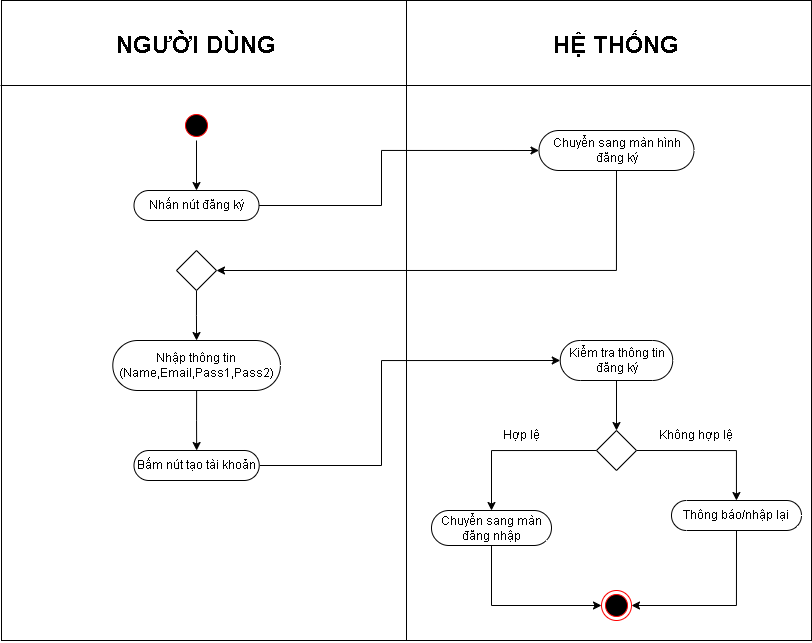

The diagram above was exported from draw.io. Its source (the exported page's mxGraphModel, read from the mxfile embedded in the PNG):
<mxGraphModel dx="943" dy="521" grid="1" gridSize="10" guides="1" tooltips="1" connect="1" arrows="1" fold="1" page="1" pageScale="1" pageWidth="827" pageHeight="1169" math="0" shadow="0">
  <root>
    <mxCell id="0" />
    <mxCell id="1" parent="0" />
    <mxCell id="5WdDcmhyijVjsjcd1mKH-1" parent="1" style="rounded=0;whiteSpace=wrap;html=1;" value="" vertex="1">
      <mxGeometry height="640" width="810" x="9" y="10" as="geometry" />
    </mxCell>
    <mxCell id="5WdDcmhyijVjsjcd1mKH-2" edge="1" parent="1" source="5WdDcmhyijVjsjcd1mKH-1" style="endArrow=none;html=1;rounded=0;entryX=0.5;entryY=0;entryDx=0;entryDy=0;exitX=0.5;exitY=1;exitDx=0;exitDy=0;" target="5WdDcmhyijVjsjcd1mKH-1" value="">
      <mxGeometry height="50" relative="1" width="50" as="geometry">
        <mxPoint x="389" y="170" as="sourcePoint" />
        <mxPoint x="439" y="120" as="targetPoint" />
      </mxGeometry>
    </mxCell>
    <mxCell id="5WdDcmhyijVjsjcd1mKH-3" parent="1" style="line;strokeWidth=1;rotatable=0;dashed=0;labelPosition=right;align=left;verticalAlign=middle;spacingTop=0;spacingLeft=6;points=[];portConstraint=eastwest;" value="" vertex="1">
      <mxGeometry height="10" width="810" x="8" y="90" as="geometry" />
    </mxCell>
    <mxCell id="5WdDcmhyijVjsjcd1mKH-4" parent="1" style="text;html=1;whiteSpace=wrap;strokeColor=none;fillColor=none;align=center;verticalAlign=middle;rounded=0;" value="&lt;b&gt;&lt;font style=&quot;font-size: 24px;&quot;&gt;NGƯỜI DÙNG&lt;/font&gt;&lt;/b&gt;" vertex="1">
      <mxGeometry height="30" width="170" x="119" y="40" as="geometry" />
    </mxCell>
    <mxCell id="5WdDcmhyijVjsjcd1mKH-5" parent="1" style="text;html=1;whiteSpace=wrap;strokeColor=none;fillColor=none;align=center;verticalAlign=middle;rounded=0;" value="&lt;span style=&quot;font-size: 24px;&quot;&gt;&lt;b&gt;HỆ THỐNG&lt;/b&gt;&lt;/span&gt;" vertex="1">
      <mxGeometry height="30" width="170" x="539" y="40" as="geometry" />
    </mxCell>
    <mxCell id="5WdDcmhyijVjsjcd1mKH-6" parent="1" style="ellipse;html=1;shape=startState;fillColor=#000000;strokeColor=#ff0000;" value="" vertex="1">
      <mxGeometry height="30" width="30" x="189" y="120" as="geometry" />
    </mxCell>
    <mxCell id="5WdDcmhyijVjsjcd1mKH-7" parent="1" style="html=1;dashed=0;whiteSpace=wrap;shape=mxgraph.dfd.start" value="Nhấn nút đăng ký" vertex="1">
      <mxGeometry height="30" width="125" x="141.5" y="200" as="geometry" />
    </mxCell>
    <mxCell id="5WdDcmhyijVjsjcd1mKH-8" edge="1" parent="1" source="5WdDcmhyijVjsjcd1mKH-6" style="edgeStyle=orthogonalEdgeStyle;rounded=0;orthogonalLoop=1;jettySize=auto;html=1;exitX=0.5;exitY=1;exitDx=0;exitDy=0;entryX=0.5;entryY=0.5;entryDx=0;entryDy=-15;entryPerimeter=0;" target="5WdDcmhyijVjsjcd1mKH-7">
      <mxGeometry relative="1" as="geometry" />
    </mxCell>
    <mxCell id="5WdDcmhyijVjsjcd1mKH-9" edge="1" parent="1" source="5WdDcmhyijVjsjcd1mKH-10" style="edgeStyle=orthogonalEdgeStyle;rounded=0;orthogonalLoop=1;jettySize=auto;html=1;exitX=0.5;exitY=0.5;exitDx=0;exitDy=20;exitPerimeter=0;entryX=1;entryY=0.5;entryDx=0;entryDy=0;" target="5WdDcmhyijVjsjcd1mKH-12">
      <mxGeometry relative="1" as="geometry" />
    </mxCell>
    <mxCell id="5WdDcmhyijVjsjcd1mKH-10" parent="1" style="html=1;dashed=0;whiteSpace=wrap;shape=mxgraph.dfd.start" value="Chuyển sang màn hình đăng ký" vertex="1">
      <mxGeometry height="40" width="155" x="546.5" y="140" as="geometry" />
    </mxCell>
    <mxCell id="5WdDcmhyijVjsjcd1mKH-11" edge="1" parent="1" source="5WdDcmhyijVjsjcd1mKH-12" style="edgeStyle=orthogonalEdgeStyle;rounded=0;orthogonalLoop=1;jettySize=auto;html=1;exitX=0.5;exitY=1;exitDx=0;exitDy=0;" target="5WdDcmhyijVjsjcd1mKH-14">
      <mxGeometry relative="1" as="geometry" />
    </mxCell>
    <mxCell id="5WdDcmhyijVjsjcd1mKH-12" parent="1" style="shape=rhombus;html=1;dashed=0;whiteSpace=wrap;perimeter=rhombusPerimeter;" value="" vertex="1">
      <mxGeometry height="40" width="40" x="184" y="260" as="geometry" />
    </mxCell>
    <mxCell id="5WdDcmhyijVjsjcd1mKH-13" edge="1" parent="1" source="5WdDcmhyijVjsjcd1mKH-14" style="edgeStyle=orthogonalEdgeStyle;rounded=0;orthogonalLoop=1;jettySize=auto;html=1;exitX=0.5;exitY=0.5;exitDx=0;exitDy=20;exitPerimeter=0;" target="5WdDcmhyijVjsjcd1mKH-32">
      <mxGeometry relative="1" as="geometry" />
    </mxCell>
    <mxCell id="5WdDcmhyijVjsjcd1mKH-14" parent="1" style="html=1;dashed=0;whiteSpace=wrap;shape=mxgraph.dfd.start" value="Nhập thông tin&lt;div&gt;(Name,Email,Pass1,Pass2)&lt;/div&gt;" vertex="1">
      <mxGeometry height="50" width="167.62" x="120.31" y="350" as="geometry" />
    </mxCell>
    <mxCell id="5WdDcmhyijVjsjcd1mKH-15" edge="1" parent="1" source="5WdDcmhyijVjsjcd1mKH-16" style="edgeStyle=orthogonalEdgeStyle;rounded=0;orthogonalLoop=1;jettySize=auto;html=1;exitX=0.5;exitY=0.5;exitDx=0;exitDy=20;exitPerimeter=0;" target="5WdDcmhyijVjsjcd1mKH-19">
      <mxGeometry relative="1" as="geometry" />
    </mxCell>
    <mxCell id="5WdDcmhyijVjsjcd1mKH-16" parent="1" style="html=1;dashed=0;whiteSpace=wrap;shape=mxgraph.dfd.start" value="Kiểm tra thông tin đăng ký" vertex="1">
      <mxGeometry height="40" width="112.5" x="567.75" y="350" as="geometry" />
    </mxCell>
    <mxCell id="5WdDcmhyijVjsjcd1mKH-17" edge="1" parent="1" source="5WdDcmhyijVjsjcd1mKH-19" style="edgeStyle=orthogonalEdgeStyle;rounded=0;orthogonalLoop=1;jettySize=auto;html=1;exitX=0;exitY=0.5;exitDx=0;exitDy=0;entryX=0.5;entryY=0.5;entryDx=0;entryDy=-17.5;entryPerimeter=0;" target="5WdDcmhyijVjsjcd1mKH-21">
      <mxGeometry relative="1" as="geometry">
        <mxPoint x="504" y="500" as="targetPoint" />
      </mxGeometry>
    </mxCell>
    <mxCell id="5WdDcmhyijVjsjcd1mKH-18" edge="1" parent="1" source="5WdDcmhyijVjsjcd1mKH-19" style="edgeStyle=orthogonalEdgeStyle;rounded=0;orthogonalLoop=1;jettySize=auto;html=1;exitX=1;exitY=0.5;exitDx=0;exitDy=0;" target="5WdDcmhyijVjsjcd1mKH-27">
      <mxGeometry relative="1" as="geometry" />
    </mxCell>
    <mxCell id="5WdDcmhyijVjsjcd1mKH-19" parent="1" style="shape=rhombus;html=1;dashed=0;whiteSpace=wrap;perimeter=rhombusPerimeter;" value="" vertex="1">
      <mxGeometry height="40" width="40" x="604" y="440" as="geometry" />
    </mxCell>
    <mxCell id="5WdDcmhyijVjsjcd1mKH-20" edge="1" parent="1" source="5WdDcmhyijVjsjcd1mKH-21" style="edgeStyle=orthogonalEdgeStyle;rounded=0;orthogonalLoop=1;jettySize=auto;html=1;exitX=0.5;exitY=0.5;exitDx=0;exitDy=17.5;exitPerimeter=0;entryX=0;entryY=0.5;entryDx=0;entryDy=0;" target="5WdDcmhyijVjsjcd1mKH-30">
      <mxGeometry relative="1" as="geometry" />
    </mxCell>
    <mxCell id="5WdDcmhyijVjsjcd1mKH-21" parent="1" style="html=1;dashed=0;whiteSpace=wrap;shape=mxgraph.dfd.start" value="Chuyển sang màn đăng nhập" vertex="1">
      <mxGeometry height="35" width="120" x="439" y="520" as="geometry" />
    </mxCell>
    <mxCell id="5WdDcmhyijVjsjcd1mKH-26" edge="1" parent="1" source="5WdDcmhyijVjsjcd1mKH-27" style="edgeStyle=orthogonalEdgeStyle;rounded=0;orthogonalLoop=1;jettySize=auto;html=1;exitX=0.5;exitY=0.5;exitDx=0;exitDy=15;exitPerimeter=0;entryX=1;entryY=0.5;entryDx=0;entryDy=0;" target="5WdDcmhyijVjsjcd1mKH-30">
      <mxGeometry relative="1" as="geometry" />
    </mxCell>
    <mxCell id="5WdDcmhyijVjsjcd1mKH-27" parent="1" style="html=1;dashed=0;whiteSpace=wrap;shape=mxgraph.dfd.start" value="Thông báo/nhập lại" vertex="1">
      <mxGeometry height="30" width="130" x="679" y="510" as="geometry" />
    </mxCell>
    <mxCell id="5WdDcmhyijVjsjcd1mKH-28" parent="1" style="text;html=1;whiteSpace=wrap;strokeColor=none;fillColor=none;align=center;verticalAlign=middle;rounded=0;" value="Hợp lệ" vertex="1">
      <mxGeometry height="30" width="60" x="499" y="430" as="geometry" />
    </mxCell>
    <mxCell id="5WdDcmhyijVjsjcd1mKH-29" parent="1" style="text;html=1;whiteSpace=wrap;strokeColor=none;fillColor=none;align=center;verticalAlign=middle;rounded=0;" value="Không hợp lệ" vertex="1">
      <mxGeometry height="30" width="88.75" x="659" y="430" as="geometry" />
    </mxCell>
    <mxCell id="5WdDcmhyijVjsjcd1mKH-30" parent="1" style="ellipse;html=1;shape=endState;fillColor=#000000;strokeColor=#ff0000;" value="" vertex="1">
      <mxGeometry height="30" width="30" x="609" y="600" as="geometry" />
    </mxCell>
    <mxCell id="5WdDcmhyijVjsjcd1mKH-31" edge="1" parent="1" source="5WdDcmhyijVjsjcd1mKH-7" style="edgeStyle=orthogonalEdgeStyle;rounded=0;orthogonalLoop=1;jettySize=auto;html=1;exitX=1;exitY=0.5;exitDx=0;exitDy=0;exitPerimeter=0;entryX=0;entryY=0.5;entryDx=0;entryDy=0;entryPerimeter=0;" target="5WdDcmhyijVjsjcd1mKH-10">
      <mxGeometry relative="1" as="geometry">
        <Array as="points">
          <mxPoint x="389" y="215" />
          <mxPoint x="389" y="160" />
        </Array>
      </mxGeometry>
    </mxCell>
    <mxCell id="5WdDcmhyijVjsjcd1mKH-32" parent="1" style="html=1;dashed=0;whiteSpace=wrap;shape=mxgraph.dfd.start" value="Bấm nút tạo tài khoản" vertex="1">
      <mxGeometry height="30" width="125.25" x="141.5" y="460" as="geometry" />
    </mxCell>
    <mxCell id="5WdDcmhyijVjsjcd1mKH-33" edge="1" parent="1" source="5WdDcmhyijVjsjcd1mKH-32" style="edgeStyle=orthogonalEdgeStyle;rounded=0;orthogonalLoop=1;jettySize=auto;html=1;exitX=1;exitY=0.5;exitDx=0;exitDy=0;exitPerimeter=0;entryX=0;entryY=0.5;entryDx=0;entryDy=0;entryPerimeter=0;" target="5WdDcmhyijVjsjcd1mKH-16">
      <mxGeometry relative="1" as="geometry">
        <Array as="points">
          <mxPoint x="389" y="475" />
          <mxPoint x="389" y="370" />
        </Array>
      </mxGeometry>
    </mxCell>
  </root>
</mxGraphModel>